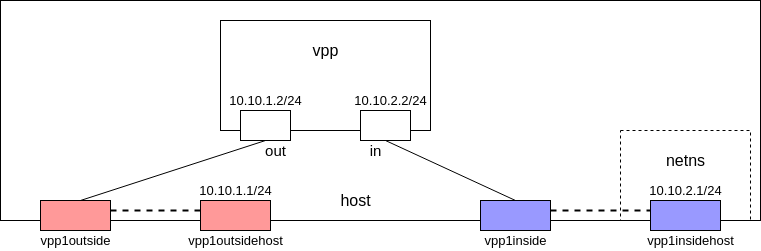

The diagram above was exported from draw.io. Its source (the exported page's mxGraphModel, read from the mxfile embedded in the PNG):
<mxGraphModel dx="1422" dy="704" grid="1" gridSize="10" guides="1" tooltips="1" connect="1" arrows="1" fold="1" page="1" pageScale="1" pageWidth="827" pageHeight="1169" math="0" shadow="0">
  <root>
    <mxCell id="0" />
    <mxCell id="1" parent="0" />
    <mxCell id="KKz0kHniS9ybi_1tR0Un-2" value="" style="rounded=0;whiteSpace=wrap;html=1;" vertex="1" parent="1">
      <mxGeometry x="40" y="90" width="760" height="220" as="geometry" />
    </mxCell>
    <mxCell id="KKz0kHniS9ybi_1tR0Un-3" value="" style="rounded=0;whiteSpace=wrap;html=1;fillColor=#FF9999;" vertex="1" parent="1">
      <mxGeometry x="80" y="290" width="70" height="30" as="geometry" />
    </mxCell>
    <mxCell id="KKz0kHniS9ybi_1tR0Un-4" value="" style="rounded=0;whiteSpace=wrap;html=1;fillColor=#FF9999;" vertex="1" parent="1">
      <mxGeometry x="240" y="290" width="70" height="30" as="geometry" />
    </mxCell>
    <mxCell id="KKz0kHniS9ybi_1tR0Un-8" value="" style="rounded=0;whiteSpace=wrap;html=1;fillColor=#9999FF;" vertex="1" parent="1">
      <mxGeometry x="520" y="290" width="70" height="30" as="geometry" />
    </mxCell>
    <mxCell id="KKz0kHniS9ybi_1tR0Un-10" value="" style="rounded=0;whiteSpace=wrap;html=1;fillColor=none;strokeColor=#000000;strokeWidth=1;dashed=1;glass=0;perimeterSpacing=1;" vertex="1" parent="1">
      <mxGeometry x="660" y="220" width="130" height="90" as="geometry" />
    </mxCell>
    <mxCell id="KKz0kHniS9ybi_1tR0Un-6" value="" style="rounded=0;whiteSpace=wrap;html=1;fillColor=#9999FF;" vertex="1" parent="1">
      <mxGeometry x="690" y="290" width="70" height="30" as="geometry" />
    </mxCell>
    <mxCell id="KKz0kHniS9ybi_1tR0Un-11" value="netns" style="text;html=1;resizable=0;autosize=1;align=center;verticalAlign=middle;points=[];fillColor=none;strokeColor=none;rounded=0;fontSize=16;" vertex="1" parent="1">
      <mxGeometry x="700" y="240" width="50" height="20" as="geometry" />
    </mxCell>
    <mxCell id="KKz0kHniS9ybi_1tR0Un-12" value="10.10.2.1/24" style="text;html=1;resizable=0;autosize=1;align=center;verticalAlign=middle;points=[];fillColor=none;strokeColor=none;rounded=0;" vertex="1" parent="1">
      <mxGeometry x="680" y="270" width="90" height="20" as="geometry" />
    </mxCell>
    <mxCell id="KKz0kHniS9ybi_1tR0Un-16" value="" style="rounded=0;whiteSpace=wrap;html=1;" vertex="1" parent="1">
      <mxGeometry x="260" y="110" width="210" height="110" as="geometry" />
    </mxCell>
    <mxCell id="KKz0kHniS9ybi_1tR0Un-13" value="10.10.2.2/24" style="text;html=1;resizable=0;autosize=1;align=center;verticalAlign=middle;points=[];fillColor=none;strokeColor=none;rounded=0;" vertex="1" parent="1">
      <mxGeometry x="385" y="180" width="90" height="20" as="geometry" />
    </mxCell>
    <mxCell id="KKz0kHniS9ybi_1tR0Un-14" value="10.10.1.2/24" style="text;html=1;resizable=0;autosize=1;align=center;verticalAlign=middle;points=[];fillColor=none;strokeColor=none;rounded=0;" vertex="1" parent="1">
      <mxGeometry x="260" y="180" width="90" height="20" as="geometry" />
    </mxCell>
    <mxCell id="KKz0kHniS9ybi_1tR0Un-15" value="10.10.1.1/24" style="text;html=1;resizable=0;autosize=1;align=center;verticalAlign=middle;points=[];fillColor=none;strokeColor=none;rounded=0;" vertex="1" parent="1">
      <mxGeometry x="230" y="270" width="90" height="20" as="geometry" />
    </mxCell>
    <mxCell id="KKz0kHniS9ybi_1tR0Un-18" value="vpp" style="text;html=1;resizable=0;autosize=1;align=center;verticalAlign=middle;points=[];fillColor=none;strokeColor=none;rounded=0;fontSize=16;" vertex="1" parent="1">
      <mxGeometry x="345" y="130" width="40" height="20" as="geometry" />
    </mxCell>
    <mxCell id="KKz0kHniS9ybi_1tR0Un-19" value="" style="rounded=0;whiteSpace=wrap;html=1;" vertex="1" parent="1">
      <mxGeometry x="280" y="200" width="50" height="30" as="geometry" />
    </mxCell>
    <mxCell id="KKz0kHniS9ybi_1tR0Un-20" value="" style="rounded=0;whiteSpace=wrap;html=1;" vertex="1" parent="1">
      <mxGeometry x="400" y="200" width="50" height="30" as="geometry" />
    </mxCell>
    <mxCell id="KKz0kHniS9ybi_1tR0Un-22" value="vpp1outside" style="text;html=1;resizable=0;autosize=1;align=center;verticalAlign=middle;points=[];fillColor=none;strokeColor=none;rounded=0;" vertex="1" parent="1">
      <mxGeometry x="70" y="320" width="90" height="20" as="geometry" />
    </mxCell>
    <mxCell id="KKz0kHniS9ybi_1tR0Un-23" value="vpp1outsidehost" style="text;html=1;resizable=0;autosize=1;align=center;verticalAlign=middle;points=[];fillColor=none;strokeColor=none;rounded=0;" vertex="1" parent="1">
      <mxGeometry x="220" y="320" width="110" height="20" as="geometry" />
    </mxCell>
    <mxCell id="KKz0kHniS9ybi_1tR0Un-24" value="vpp1inside" style="text;html=1;resizable=0;autosize=1;align=center;verticalAlign=middle;points=[];fillColor=none;strokeColor=none;rounded=0;" vertex="1" parent="1">
      <mxGeometry x="515" y="320" width="80" height="20" as="geometry" />
    </mxCell>
    <mxCell id="KKz0kHniS9ybi_1tR0Un-25" value="vpp1insidehost" style="text;html=1;resizable=0;autosize=1;align=center;verticalAlign=middle;points=[];fillColor=none;strokeColor=none;rounded=0;" vertex="1" parent="1">
      <mxGeometry x="680" y="320" width="100" height="20" as="geometry" />
    </mxCell>
    <mxCell id="KKz0kHniS9ybi_1tR0Un-26" value="" style="endArrow=none;dashed=1;html=1;rounded=0;strokeWidth=2;" edge="1" parent="1">
      <mxGeometry width="50" height="50" relative="1" as="geometry">
        <mxPoint x="150" y="300" as="sourcePoint" />
        <mxPoint x="241" y="300" as="targetPoint" />
        <Array as="points" />
      </mxGeometry>
    </mxCell>
    <mxCell id="KKz0kHniS9ybi_1tR0Un-29" value="" style="endArrow=none;dashed=1;html=1;rounded=0;exitX=1;exitY=0.5;exitDx=0;exitDy=0;entryX=0;entryY=0.333;entryDx=0;entryDy=0;entryPerimeter=0;strokeWidth=2;" edge="1" parent="1" target="KKz0kHniS9ybi_1tR0Un-6">
      <mxGeometry width="50" height="50" relative="1" as="geometry">
        <mxPoint x="590" y="300" as="sourcePoint" />
        <mxPoint x="680" y="300" as="targetPoint" />
        <Array as="points">
          <mxPoint x="630" y="300" />
        </Array>
      </mxGeometry>
    </mxCell>
    <mxCell id="KKz0kHniS9ybi_1tR0Un-32" value="" style="endArrow=none;html=1;rounded=0;entryX=0.5;entryY=1;entryDx=0;entryDy=0;" edge="1" parent="1" target="KKz0kHniS9ybi_1tR0Un-19">
      <mxGeometry width="50" height="50" relative="1" as="geometry">
        <mxPoint x="120" y="290" as="sourcePoint" />
        <mxPoint x="170" y="240" as="targetPoint" />
      </mxGeometry>
    </mxCell>
    <mxCell id="KKz0kHniS9ybi_1tR0Un-33" value="" style="endArrow=none;html=1;rounded=0;exitX=0.5;exitY=1;exitDx=0;exitDy=0;entryX=0.5;entryY=0;entryDx=0;entryDy=0;" edge="1" parent="1" source="KKz0kHniS9ybi_1tR0Un-20" target="KKz0kHniS9ybi_1tR0Un-8">
      <mxGeometry width="50" height="50" relative="1" as="geometry">
        <mxPoint x="470" y="280" as="sourcePoint" />
        <mxPoint x="520" y="230" as="targetPoint" />
      </mxGeometry>
    </mxCell>
    <mxCell id="KKz0kHniS9ybi_1tR0Un-35" value="in" style="text;html=1;resizable=0;autosize=1;align=center;verticalAlign=middle;points=[];fillColor=none;strokeColor=none;rounded=0;fontSize=15;" vertex="1" parent="1">
      <mxGeometry x="400" y="230" width="30" height="20" as="geometry" />
    </mxCell>
    <mxCell id="KKz0kHniS9ybi_1tR0Un-36" value="out" style="text;html=1;resizable=0;autosize=1;align=center;verticalAlign=middle;points=[];fillColor=none;strokeColor=none;rounded=0;fontSize=15;" vertex="1" parent="1">
      <mxGeometry x="295" y="230" width="40" height="20" as="geometry" />
    </mxCell>
    <mxCell id="KKz0kHniS9ybi_1tR0Un-37" value="host" style="text;html=1;resizable=0;autosize=1;align=center;verticalAlign=middle;points=[];fillColor=none;strokeColor=none;rounded=0;fontSize=16;" vertex="1" parent="1">
      <mxGeometry x="370" y="280" width="50" height="20" as="geometry" />
    </mxCell>
  </root>
</mxGraphModel>